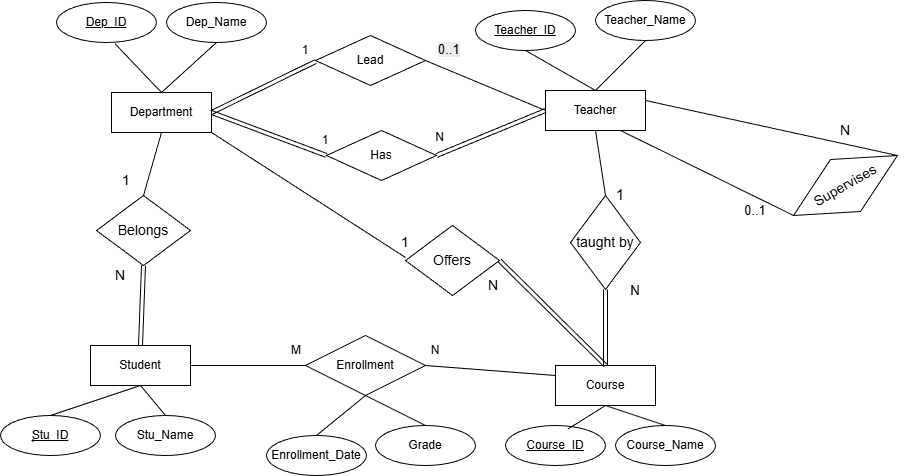

The diagram above was exported from draw.io. Its source (the exported page's mxGraphModel, read from the mxfile embedded in the PNG):
<mxGraphModel dx="1014" dy="639" grid="1" gridSize="10" guides="1" tooltips="1" connect="1" arrows="1" fold="1" page="1" pageScale="1" pageWidth="1654" pageHeight="2336" math="0" shadow="0">
  <root>
    <mxCell id="0" />
    <mxCell id="1" parent="0" />
    <mxCell id="-GBelHadva63bBLqL0Na-1" parent="1" style="whiteSpace=wrap;html=1;align=center;" value="Department" vertex="1">
      <mxGeometry height="40" width="100" x="236" y="657" as="geometry" />
    </mxCell>
    <mxCell id="-GBelHadva63bBLqL0Na-2" parent="1" style="whiteSpace=wrap;html=1;align=center;" value="Student" vertex="1">
      <mxGeometry height="40" width="100" x="215" y="910" as="geometry" />
    </mxCell>
    <mxCell id="-GBelHadva63bBLqL0Na-3" parent="1" style="whiteSpace=wrap;html=1;align=center;" value="Course" vertex="1">
      <mxGeometry height="40" width="100" x="680" y="930" as="geometry" />
    </mxCell>
    <mxCell id="-GBelHadva63bBLqL0Na-4" parent="1" style="whiteSpace=wrap;html=1;align=center;" value="Teacher" vertex="1">
      <mxGeometry height="40" width="100" x="670" y="655" as="geometry" />
    </mxCell>
    <mxCell id="-GBelHadva63bBLqL0Na-25" parent="1" style="ellipse;whiteSpace=wrap;html=1;align=center;fontStyle=4;" value="Dep_ID" vertex="1">
      <mxGeometry height="40" width="100" x="181" y="567" as="geometry" />
    </mxCell>
    <mxCell id="-GBelHadva63bBLqL0Na-26" parent="1" style="ellipse;whiteSpace=wrap;html=1;align=center;" value="Dep_Name" vertex="1">
      <mxGeometry height="40" width="100" x="291" y="567" as="geometry" />
    </mxCell>
    <mxCell id="-GBelHadva63bBLqL0Na-28" edge="1" parent="1" source="-GBelHadva63bBLqL0Na-1" style="endArrow=none;html=1;rounded=0;exitX=0.5;exitY=0;exitDx=0;exitDy=0;entryX=0.586;entryY=1.034;entryDx=0;entryDy=0;entryPerimeter=0;" target="-GBelHadva63bBLqL0Na-25" value="">
      <mxGeometry height="50" relative="1" width="50" as="geometry">
        <mxPoint x="581" y="737" as="sourcePoint" />
        <mxPoint x="231" y="617" as="targetPoint" />
      </mxGeometry>
    </mxCell>
    <mxCell id="-GBelHadva63bBLqL0Na-29" edge="1" parent="1" source="-GBelHadva63bBLqL0Na-1" style="endArrow=none;html=1;rounded=0;entryX=0.5;entryY=1;entryDx=0;entryDy=0;exitX=0.5;exitY=0;exitDx=0;exitDy=0;" target="-GBelHadva63bBLqL0Na-26" value="">
      <mxGeometry height="50" relative="1" width="50" as="geometry">
        <mxPoint x="581" y="737" as="sourcePoint" />
        <mxPoint x="631" y="687" as="targetPoint" />
      </mxGeometry>
    </mxCell>
    <mxCell id="-GBelHadva63bBLqL0Na-30" parent="1" style="ellipse;whiteSpace=wrap;html=1;align=center;fontStyle=4;" value="ٍStu_ID" vertex="1">
      <mxGeometry height="40" width="100" x="125" y="980" as="geometry" />
    </mxCell>
    <mxCell id="-GBelHadva63bBLqL0Na-31" parent="1" style="ellipse;whiteSpace=wrap;html=1;align=center;" value="Stu_Name" vertex="1">
      <mxGeometry height="40" width="100" x="240" y="980" as="geometry" />
    </mxCell>
    <mxCell id="-GBelHadva63bBLqL0Na-32" parent="1" style="ellipse;whiteSpace=wrap;html=1;align=center;fontStyle=4;" value="Course_ID" vertex="1">
      <mxGeometry height="40" width="100" x="630" y="990" as="geometry" />
    </mxCell>
    <mxCell id="-GBelHadva63bBLqL0Na-33" parent="1" style="ellipse;whiteSpace=wrap;html=1;align=center;" value="Course_Name" vertex="1">
      <mxGeometry height="40" width="100" x="740" y="990" as="geometry" />
    </mxCell>
    <mxCell id="-GBelHadva63bBLqL0Na-35" parent="1" style="ellipse;whiteSpace=wrap;html=1;align=center;fontStyle=4;" value="Teacher_ID" vertex="1">
      <mxGeometry height="40" width="100" x="600" y="575" as="geometry" />
    </mxCell>
    <mxCell id="-GBelHadva63bBLqL0Na-36" parent="1" style="ellipse;whiteSpace=wrap;html=1;align=center;" value="Teacher_Name" vertex="1">
      <mxGeometry height="40" width="100" x="720" y="565" as="geometry" />
    </mxCell>
    <mxCell id="-GBelHadva63bBLqL0Na-39" edge="1" parent="1" source="-GBelHadva63bBLqL0Na-3" style="endArrow=none;html=1;rounded=0;entryX=0.5;entryY=0;entryDx=0;entryDy=0;exitX=0.5;exitY=1;exitDx=0;exitDy=0;" target="-GBelHadva63bBLqL0Na-33" value="">
      <mxGeometry height="50" relative="1" width="50" as="geometry">
        <mxPoint x="761.5" y="865" as="sourcePoint" />
        <mxPoint x="811.5" y="815" as="targetPoint" />
      </mxGeometry>
    </mxCell>
    <mxCell id="-GBelHadva63bBLqL0Na-40" edge="1" parent="1" source="-GBelHadva63bBLqL0Na-32" style="endArrow=none;html=1;rounded=0;exitX=0.625;exitY=0.087;exitDx=0;exitDy=0;entryX=0.5;entryY=1;entryDx=0;entryDy=0;exitPerimeter=0;" target="-GBelHadva63bBLqL0Na-3" value="">
      <mxGeometry height="50" relative="1" width="50" as="geometry">
        <mxPoint x="641.5" y="1010" as="sourcePoint" />
        <mxPoint x="811.5" y="815" as="targetPoint" />
      </mxGeometry>
    </mxCell>
    <mxCell id="-GBelHadva63bBLqL0Na-41" edge="1" parent="1" source="-GBelHadva63bBLqL0Na-2" style="endArrow=none;html=1;rounded=0;exitX=0.5;exitY=1;exitDx=0;exitDy=0;entryX=0.5;entryY=0;entryDx=0;entryDy=0;" target="-GBelHadva63bBLqL0Na-31" value="">
      <mxGeometry height="50" relative="1" width="50" as="geometry">
        <mxPoint x="635" y="845" as="sourcePoint" />
        <mxPoint x="685" y="795" as="targetPoint" />
      </mxGeometry>
    </mxCell>
    <mxCell id="-GBelHadva63bBLqL0Na-42" edge="1" parent="1" source="-GBelHadva63bBLqL0Na-30" style="endArrow=none;html=1;rounded=0;entryX=0.5;entryY=1;entryDx=0;entryDy=0;exitX=0.5;exitY=0;exitDx=0;exitDy=0;" target="-GBelHadva63bBLqL0Na-2" value="">
      <mxGeometry height="50" relative="1" width="50" as="geometry">
        <mxPoint x="635" y="845" as="sourcePoint" />
        <mxPoint x="685" y="795" as="targetPoint" />
      </mxGeometry>
    </mxCell>
    <mxCell id="-GBelHadva63bBLqL0Na-43" edge="1" parent="1" source="-GBelHadva63bBLqL0Na-4" style="endArrow=none;html=1;rounded=0;entryX=0.5;entryY=1;entryDx=0;entryDy=0;exitX=0.5;exitY=0;exitDx=0;exitDy=0;" target="-GBelHadva63bBLqL0Na-36" value="">
      <mxGeometry height="50" relative="1" width="50" as="geometry">
        <mxPoint x="700" y="815" as="sourcePoint" />
        <mxPoint x="750" y="765" as="targetPoint" />
      </mxGeometry>
    </mxCell>
    <mxCell id="-GBelHadva63bBLqL0Na-44" edge="1" parent="1" source="-GBelHadva63bBLqL0Na-4" style="endArrow=none;html=1;rounded=0;entryX=0.5;entryY=1;entryDx=0;entryDy=0;exitX=0.5;exitY=0;exitDx=0;exitDy=0;" target="-GBelHadva63bBLqL0Na-35" value="">
      <mxGeometry height="50" relative="1" width="50" as="geometry">
        <mxPoint x="700" y="815" as="sourcePoint" />
        <mxPoint x="750" y="765" as="targetPoint" />
      </mxGeometry>
    </mxCell>
    <mxCell id="-GBelHadva63bBLqL0Na-46" parent="1" style="shape=rhombus;perimeter=rhombusPerimeter;whiteSpace=wrap;html=1;align=center;" value="Enrollment" vertex="1">
      <mxGeometry height="60" width="120" x="430" y="900" as="geometry" />
    </mxCell>
    <mxCell id="-GBelHadva63bBLqL0Na-48" parent="1" style="ellipse;whiteSpace=wrap;html=1;align=center;" value="Grade" vertex="1">
      <mxGeometry height="40" width="100" x="500" y="990" as="geometry" />
    </mxCell>
    <mxCell id="-GBelHadva63bBLqL0Na-49" parent="1" style="shape=rhombus;perimeter=rhombusPerimeter;whiteSpace=wrap;html=1;align=center;" value="Has" vertex="1">
      <mxGeometry height="50" width="110" x="451" y="695" as="geometry" />
    </mxCell>
    <mxCell id="-GBelHadva63bBLqL0Na-52" parent="1" style="text;html=1;whiteSpace=wrap;strokeColor=none;fillColor=none;align=center;verticalAlign=middle;rounded=0;" value="1" vertex="1">
      <mxGeometry height="30" width="60" x="420" y="690" as="geometry" />
    </mxCell>
    <mxCell id="-GBelHadva63bBLqL0Na-54" parent="1" style="shape=rhombus;perimeter=rhombusPerimeter;whiteSpace=wrap;html=1;align=center;rotation=-30;" value="&lt;font style=&quot;font-size: 14px;&quot;&gt;Supervises&lt;/font&gt;" vertex="1">
      <mxGeometry height="60" width="120" x="910" y="720" as="geometry" />
    </mxCell>
    <mxCell id="-GBelHadva63bBLqL0Na-55" edge="1" parent="1" source="-GBelHadva63bBLqL0Na-54" style="endArrow=none;html=1;rounded=0;entryX=0.75;entryY=1;entryDx=0;entryDy=0;curved=0;exitX=0;exitY=0.5;exitDx=0;exitDy=0;" target="-GBelHadva63bBLqL0Na-4" value="">
      <mxGeometry height="50" relative="1" width="50" as="geometry">
        <mxPoint x="740" y="760" as="sourcePoint" />
        <mxPoint x="700" y="790" as="targetPoint" />
      </mxGeometry>
    </mxCell>
    <mxCell id="-GBelHadva63bBLqL0Na-56" edge="1" parent="1" source="-GBelHadva63bBLqL0Na-4" style="endArrow=none;html=1;rounded=0;entryX=1;entryY=0.5;entryDx=0;entryDy=0;exitX=1;exitY=0.25;exitDx=0;exitDy=0;" target="-GBelHadva63bBLqL0Na-54" value="">
      <mxGeometry height="50" relative="1" width="50" as="geometry">
        <mxPoint x="650" y="840" as="sourcePoint" />
        <mxPoint x="700" y="790" as="targetPoint" />
      </mxGeometry>
    </mxCell>
    <mxCell id="-GBelHadva63bBLqL0Na-57" parent="1" style="text;html=1;whiteSpace=wrap;strokeColor=none;fillColor=none;align=center;verticalAlign=middle;rounded=0;" value="&lt;font style=&quot;font-size: 13px;&quot;&gt;  0..1&lt;/font&gt;" vertex="1">
      <mxGeometry height="30" width="60" x="850" y="760" as="geometry" />
    </mxCell>
    <mxCell id="-GBelHadva63bBLqL0Na-58" parent="1" style="text;html=1;whiteSpace=wrap;strokeColor=none;fillColor=none;align=center;verticalAlign=middle;rounded=0;" value="&lt;font style=&quot;font-size: 14px;&quot;&gt;N&lt;/font&gt;" vertex="1">
      <mxGeometry height="30" width="60" x="940" y="680" as="geometry" />
    </mxCell>
    <mxCell id="-GBelHadva63bBLqL0Na-67" edge="1" parent="1" source="-GBelHadva63bBLqL0Na-49" style="shape=link;html=1;rounded=0;entryX=0;entryY=0.5;entryDx=0;entryDy=0;exitX=1;exitY=0.5;exitDx=0;exitDy=0;" target="-GBelHadva63bBLqL0Na-4" value="">
      <mxGeometry relative="1" as="geometry">
        <mxPoint x="470" y="740" as="sourcePoint" />
        <mxPoint x="630" y="740" as="targetPoint" />
      </mxGeometry>
    </mxCell>
    <mxCell id="-GBelHadva63bBLqL0Na-68" connectable="0" parent="-GBelHadva63bBLqL0Na-67" style="resizable=0;html=1;whiteSpace=wrap;align=right;verticalAlign=bottom;" value="N" vertex="1">
      <mxGeometry relative="1" x="1" as="geometry">
        <mxPoint x="-100" y="35" as="offset" />
      </mxGeometry>
    </mxCell>
    <mxCell id="-GBelHadva63bBLqL0Na-70" edge="1" parent="1" source="-GBelHadva63bBLqL0Na-1" style="shape=link;html=1;rounded=0;exitX=1;exitY=0.5;exitDx=0;exitDy=0;entryX=0;entryY=0.5;entryDx=0;entryDy=0;" target="-GBelHadva63bBLqL0Na-49" value="">
      <mxGeometry relative="1" as="geometry">
        <mxPoint x="470" y="710" as="sourcePoint" />
        <mxPoint x="440" y="690" as="targetPoint" />
      </mxGeometry>
    </mxCell>
    <mxCell id="-GBelHadva63bBLqL0Na-71" connectable="0" parent="-GBelHadva63bBLqL0Na-70" style="resizable=0;html=1;whiteSpace=wrap;align=right;verticalAlign=bottom;" value="" vertex="1">
      <mxGeometry relative="1" x="1" as="geometry">
        <mxPoint x="-90" y="-5" as="offset" />
      </mxGeometry>
    </mxCell>
    <mxCell id="-GBelHadva63bBLqL0Na-77" parent="1" style="shape=rhombus;perimeter=rhombusPerimeter;whiteSpace=wrap;html=1;align=center;" value="Lead" vertex="1">
      <mxGeometry height="50" width="110" x="440" y="600" as="geometry" />
    </mxCell>
    <mxCell id="-GBelHadva63bBLqL0Na-78" edge="1" parent="1" source="-GBelHadva63bBLqL0Na-77" style="endArrow=none;html=1;rounded=0;exitX=1;exitY=0.5;exitDx=0;exitDy=0;entryX=0;entryY=0.5;entryDx=0;entryDy=0;" target="-GBelHadva63bBLqL0Na-4" value="">
      <mxGeometry height="50" relative="1" width="50" as="geometry">
        <mxPoint x="590" y="760" as="sourcePoint" />
        <mxPoint x="640" y="710" as="targetPoint" />
      </mxGeometry>
    </mxCell>
    <mxCell id="-GBelHadva63bBLqL0Na-80" parent="1" style="text;whiteSpace=wrap;html=1;" value="&lt;span style=&quot;color: rgb(0, 0, 0); font-family: Helvetica; font-size: 13px; font-style: normal; font-variant-ligatures: normal; font-variant-caps: normal; font-weight: 400; letter-spacing: normal; orphans: 2; text-align: center; text-indent: 0px; text-transform: none; widows: 2; word-spacing: 0px; -webkit-text-stroke-width: 0px; white-space: normal; background-color: rgb(236, 236, 236); text-decoration-thickness: initial; text-decoration-style: initial; text-decoration-color: initial; display: inline !important; float: none;&quot;&gt;0..1&lt;/span&gt;" vertex="1">
      <mxGeometry height="40" width="60" x="561" y="600" as="geometry" />
    </mxCell>
    <mxCell id="-GBelHadva63bBLqL0Na-83" parent="1" style="text;html=1;whiteSpace=wrap;strokeColor=none;fillColor=none;align=center;verticalAlign=middle;rounded=0;" value="1" vertex="1">
      <mxGeometry height="30" width="60" x="400" y="600" as="geometry" />
    </mxCell>
    <mxCell id="-GBelHadva63bBLqL0Na-85" edge="1" parent="1" source="-GBelHadva63bBLqL0Na-1" style="shape=link;html=1;rounded=0;exitX=1;exitY=0.5;exitDx=0;exitDy=0;entryX=0.001;entryY=0.521;entryDx=0;entryDy=0;entryPerimeter=0;" target="-GBelHadva63bBLqL0Na-77" value="">
      <mxGeometry relative="1" as="geometry">
        <mxPoint x="410" y="640" as="sourcePoint" />
        <mxPoint x="525" y="683" as="targetPoint" />
      </mxGeometry>
    </mxCell>
    <mxCell id="-GBelHadva63bBLqL0Na-86" connectable="0" parent="-GBelHadva63bBLqL0Na-85" style="resizable=0;html=1;whiteSpace=wrap;align=right;verticalAlign=bottom;" value="" vertex="1">
      <mxGeometry relative="1" x="1" as="geometry">
        <mxPoint x="-90" y="-5" as="offset" />
      </mxGeometry>
    </mxCell>
    <mxCell id="-GBelHadva63bBLqL0Na-87" parent="1" style="shape=rhombus;perimeter=rhombusPerimeter;whiteSpace=wrap;html=1;align=center;direction=south;" value="&lt;font style=&quot;font-size: 14px;&quot;&gt;Belongs &lt;/font&gt;" vertex="1">
      <mxGeometry height="70" width="94" x="221" y="760" as="geometry" />
    </mxCell>
    <mxCell id="-GBelHadva63bBLqL0Na-89" edge="1" parent="1" source="-GBelHadva63bBLqL0Na-87" style="endArrow=none;html=1;rounded=0;entryX=0.5;entryY=1;entryDx=0;entryDy=0;exitX=0;exitY=0.5;exitDx=0;exitDy=0;" target="-GBelHadva63bBLqL0Na-1" value="">
      <mxGeometry height="50" relative="1" width="50" as="geometry">
        <mxPoint x="550" y="720" as="sourcePoint" />
        <mxPoint x="600" y="670" as="targetPoint" />
      </mxGeometry>
    </mxCell>
    <mxCell id="-GBelHadva63bBLqL0Na-91" edge="1" parent="1" source="-GBelHadva63bBLqL0Na-87" style="shape=link;html=1;rounded=0;exitX=1;exitY=0.5;exitDx=0;exitDy=0;entryX=0.5;entryY=0;entryDx=0;entryDy=0;" target="-GBelHadva63bBLqL0Na-2" value="">
      <mxGeometry relative="1" as="geometry">
        <mxPoint x="570" y="830" as="sourcePoint" />
        <mxPoint x="730" y="830" as="targetPoint" />
      </mxGeometry>
    </mxCell>
    <mxCell id="-GBelHadva63bBLqL0Na-92" connectable="0" parent="-GBelHadva63bBLqL0Na-91" style="resizable=0;html=1;whiteSpace=wrap;align=right;verticalAlign=bottom;fontSize=14;" value="N" vertex="1">
      <mxGeometry relative="1" x="1" as="geometry">
        <mxPoint x="-14" y="-60" as="offset" />
      </mxGeometry>
    </mxCell>
    <mxCell id="-GBelHadva63bBLqL0Na-93" parent="1" style="text;html=1;whiteSpace=wrap;strokeColor=none;fillColor=none;align=center;verticalAlign=middle;rounded=0;fontSize=14;" value="1" vertex="1">
      <mxGeometry height="30" width="60" x="221" y="730" as="geometry" />
    </mxCell>
    <mxCell id="-GBelHadva63bBLqL0Na-94" parent="1" style="shape=rhombus;perimeter=rhombusPerimeter;whiteSpace=wrap;html=1;align=center;direction=south;rotation=0;" value="&lt;font style=&quot;font-size: 14px;&quot;&gt;Offers&lt;/font&gt;" vertex="1">
      <mxGeometry height="70" width="94" x="530" y="790" as="geometry" />
    </mxCell>
    <mxCell id="-GBelHadva63bBLqL0Na-96" edge="1" parent="1" source="-GBelHadva63bBLqL0Na-94" style="shape=link;html=1;rounded=0;exitX=0.5;exitY=0;exitDx=0;exitDy=0;entryX=0.5;entryY=0;entryDx=0;entryDy=0;" target="-GBelHadva63bBLqL0Na-3" value="">
      <mxGeometry relative="1" as="geometry">
        <mxPoint x="343" y="850" as="sourcePoint" />
        <mxPoint x="340" y="930" as="targetPoint" />
      </mxGeometry>
    </mxCell>
    <mxCell id="-GBelHadva63bBLqL0Na-97" connectable="0" parent="-GBelHadva63bBLqL0Na-96" style="resizable=0;html=1;whiteSpace=wrap;align=right;verticalAlign=bottom;fontSize=14;" value="N" vertex="1">
      <mxGeometry relative="1" x="1" as="geometry">
        <mxPoint x="-106" y="-70" as="offset" />
      </mxGeometry>
    </mxCell>
    <mxCell id="-GBelHadva63bBLqL0Na-98" parent="1" style="text;html=1;whiteSpace=wrap;strokeColor=none;fillColor=none;align=center;verticalAlign=middle;rounded=0;fontSize=14;" value="1" vertex="1">
      <mxGeometry height="30" width="60" x="500" y="792" as="geometry" />
    </mxCell>
    <mxCell id="-GBelHadva63bBLqL0Na-99" parent="1" style="shape=rhombus;perimeter=rhombusPerimeter;whiteSpace=wrap;html=1;align=center;direction=west;rotation=0;" value="&lt;font style=&quot;font-size: 14px;&quot;&gt; taught by&lt;/font&gt;" vertex="1">
      <mxGeometry height="94" width="70" x="695" y="760" as="geometry" />
    </mxCell>
    <mxCell id="-GBelHadva63bBLqL0Na-106" edge="1" parent="1" source="-GBelHadva63bBLqL0Na-46" style="endArrow=none;html=1;rounded=0;entryX=1;entryY=0.5;entryDx=0;entryDy=0;exitX=0;exitY=0.5;exitDx=0;exitDy=0;" target="-GBelHadva63bBLqL0Na-2" value="">
      <mxGeometry height="50" relative="1" width="50" as="geometry">
        <mxPoint x="649" y="958" as="sourcePoint" />
        <mxPoint x="430" y="830" as="targetPoint" />
      </mxGeometry>
    </mxCell>
    <mxCell id="-GBelHadva63bBLqL0Na-107" edge="1" parent="1" source="-GBelHadva63bBLqL0Na-3" style="endArrow=none;html=1;rounded=0;entryX=1;entryY=0.5;entryDx=0;entryDy=0;exitX=0;exitY=0.25;exitDx=0;exitDy=0;" target="-GBelHadva63bBLqL0Na-46" value="">
      <mxGeometry height="50" relative="1" width="50" as="geometry">
        <mxPoint x="809" y="1108" as="sourcePoint" />
        <mxPoint x="590" y="980" as="targetPoint" />
      </mxGeometry>
    </mxCell>
    <mxCell id="-GBelHadva63bBLqL0Na-109" edge="1" parent="1" source="-GBelHadva63bBLqL0Na-48" style="endArrow=none;html=1;rounded=0;entryX=0.5;entryY=1;entryDx=0;entryDy=0;exitX=0.5;exitY=0;exitDx=0;exitDy=0;" target="-GBelHadva63bBLqL0Na-46" value="">
      <mxGeometry height="50" relative="1" width="50" as="geometry">
        <mxPoint x="899" y="1248" as="sourcePoint" />
        <mxPoint x="680" y="1120" as="targetPoint" />
      </mxGeometry>
    </mxCell>
    <mxCell id="-GBelHadva63bBLqL0Na-111" parent="1" style="ellipse;whiteSpace=wrap;html=1;align=center;" value="Enrollment_Date" vertex="1">
      <mxGeometry height="40" width="100" x="391" y="1000" as="geometry" />
    </mxCell>
    <mxCell id="-GBelHadva63bBLqL0Na-112" edge="1" parent="1" source="-GBelHadva63bBLqL0Na-111" style="endArrow=none;html=1;rounded=0;exitX=0.5;exitY=0;exitDx=0;exitDy=0;entryX=0.5;entryY=1;entryDx=0;entryDy=0;" target="-GBelHadva63bBLqL0Na-46" value="">
      <mxGeometry height="50" relative="1" width="50" as="geometry">
        <mxPoint x="580" y="1000" as="sourcePoint" />
        <mxPoint x="570" y="1100" as="targetPoint" />
      </mxGeometry>
    </mxCell>
    <mxCell id="-GBelHadva63bBLqL0Na-113" parent="1" style="text;html=1;whiteSpace=wrap;strokeColor=none;fillColor=none;align=center;verticalAlign=middle;rounded=0;" value="M" vertex="1">
      <mxGeometry height="30" width="60" x="391" y="900" as="geometry" />
    </mxCell>
    <mxCell id="-GBelHadva63bBLqL0Na-114" parent="1" style="text;html=1;whiteSpace=wrap;strokeColor=none;fillColor=none;align=center;verticalAlign=middle;rounded=0;" value="N" vertex="1">
      <mxGeometry height="30" width="60" x="530" y="900" as="geometry" />
    </mxCell>
    <mxCell id="-GBelHadva63bBLqL0Na-115" edge="1" parent="1" source="-GBelHadva63bBLqL0Na-99" style="shape=link;html=1;rounded=0;exitX=0.5;exitY=0;exitDx=0;exitDy=0;entryX=0.5;entryY=0;entryDx=0;entryDy=0;" target="-GBelHadva63bBLqL0Na-3" value="">
      <mxGeometry relative="1" as="geometry">
        <mxPoint x="810" y="860" as="sourcePoint" />
        <mxPoint x="820" y="925" as="targetPoint" />
      </mxGeometry>
    </mxCell>
    <mxCell id="-GBelHadva63bBLqL0Na-116" connectable="0" parent="-GBelHadva63bBLqL0Na-115" style="resizable=0;html=1;whiteSpace=wrap;align=right;verticalAlign=bottom;fontSize=14;" value="&lt;font style=&quot;font-size: 15px;&quot;&gt;1&lt;/font&gt;" vertex="1">
      <mxGeometry relative="1" x="1" as="geometry">
        <mxPoint x="20" y="-160" as="offset" />
      </mxGeometry>
    </mxCell>
    <mxCell id="-GBelHadva63bBLqL0Na-117" edge="1" parent="1" source="-GBelHadva63bBLqL0Na-99" style="endArrow=none;html=1;rounded=0;entryX=0.5;entryY=1;entryDx=0;entryDy=0;exitX=0.5;exitY=1;exitDx=0;exitDy=0;" target="-GBelHadva63bBLqL0Na-4" value="">
      <mxGeometry height="50" relative="1" width="50" as="geometry">
        <mxPoint x="760" y="816" as="sourcePoint" />
        <mxPoint x="760" y="740" as="targetPoint" />
      </mxGeometry>
    </mxCell>
    <mxCell id="-GBelHadva63bBLqL0Na-123" parent="1" style="text;html=1;whiteSpace=wrap;strokeColor=none;fillColor=none;align=center;verticalAlign=middle;rounded=0;" value="&lt;font style=&quot;font-size: 13px;&quot;&gt;N&lt;/font&gt;" vertex="1">
      <mxGeometry height="30" width="60" x="730" y="840" as="geometry" />
    </mxCell>
    <mxCell id="-GBelHadva63bBLqL0Na-124" edge="1" parent="1" source="-GBelHadva63bBLqL0Na-98" style="endArrow=none;html=1;rounded=0;entryX=1;entryY=1;entryDx=0;entryDy=0;curved=0;exitX=0.5;exitY=1;exitDx=0;exitDy=0;" target="-GBelHadva63bBLqL0Na-1" value="">
      <mxGeometry height="50" relative="1" width="50" as="geometry">
        <mxPoint x="553" y="885" as="sourcePoint" />
        <mxPoint x="380" y="800" as="targetPoint" />
      </mxGeometry>
    </mxCell>
  </root>
</mxGraphModel>